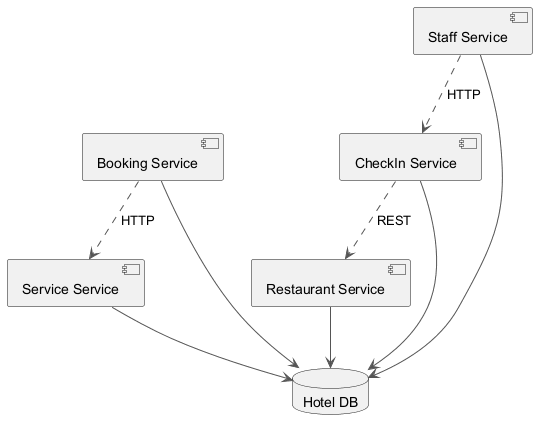

The diagram above was rendered by PlantUML. Its source (embedded in the PNG):
@startuml
skinparam backgroundColor #FFFFFF
skinparam classBackgroundColor #E8F4FA
skinparam classBorderColor #2C7DA0
skinparam ArrowColor #555555
component "Booking Service" as C_BookingService
component "Staff Service" as C_StaffService
component "Service Service" as C_ServiceService
component "CheckIn Service" as C_CheckInService
component "Restaurant Service" as C_RestaurantService
database "Hotel DB" as DB_hotel
C_BookingService --> DB_hotel
C_StaffService --> DB_hotel
C_ServiceService --> DB_hotel
C_CheckInService --> DB_hotel
C_RestaurantService --> DB_hotel
C_CheckInService ..> C_RestaurantService : REST
C_BookingService ..> C_ServiceService : HTTP
C_StaffService ..> C_CheckInService : HTTP
@enduml